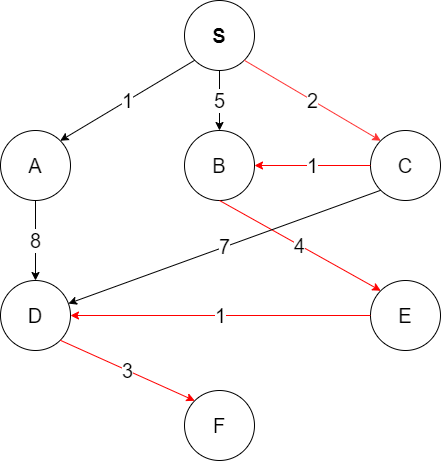

The diagram above was exported from draw.io. Its source (the exported page's mxGraphModel, read from the mxfile embedded in the PNG):
<mxGraphModel dx="942" dy="745" grid="1" gridSize="10" guides="1" tooltips="1" connect="1" arrows="1" fold="1" page="1" pageScale="1" pageWidth="827" pageHeight="1169" math="0" shadow="0">
  <root>
    <mxCell id="0" />
    <mxCell id="1" parent="0" />
    <mxCell id="N9Jj02jIc-ml7pyLwZfH-1" value="S" style="ellipse;whiteSpace=wrap;html=1;aspect=fixed;fontSize=20;fontStyle=1" parent="1" vertex="1">
      <mxGeometry x="384" y="50" width="70" height="70" as="geometry" />
    </mxCell>
    <mxCell id="N9Jj02jIc-ml7pyLwZfH-2" value="A" style="ellipse;whiteSpace=wrap;html=1;aspect=fixed;fontSize=20;" parent="1" vertex="1">
      <mxGeometry x="200" y="180" width="70" height="70" as="geometry" />
    </mxCell>
    <mxCell id="N9Jj02jIc-ml7pyLwZfH-3" value="B" style="ellipse;whiteSpace=wrap;html=1;aspect=fixed;fontSize=20;" parent="1" vertex="1">
      <mxGeometry x="384" y="180" width="70" height="70" as="geometry" />
    </mxCell>
    <mxCell id="N9Jj02jIc-ml7pyLwZfH-4" value="C" style="ellipse;whiteSpace=wrap;html=1;aspect=fixed;fontSize=20;" parent="1" vertex="1">
      <mxGeometry x="570" y="180" width="70" height="70" as="geometry" />
    </mxCell>
    <mxCell id="N9Jj02jIc-ml7pyLwZfH-5" value="D" style="ellipse;whiteSpace=wrap;html=1;aspect=fixed;fontSize=20;" parent="1" vertex="1">
      <mxGeometry x="200" y="330" width="70" height="70" as="geometry" />
    </mxCell>
    <mxCell id="N9Jj02jIc-ml7pyLwZfH-8" value="E" style="ellipse;whiteSpace=wrap;html=1;aspect=fixed;fontSize=20;" parent="1" vertex="1">
      <mxGeometry x="570" y="330" width="70" height="70" as="geometry" />
    </mxCell>
    <mxCell id="N9Jj02jIc-ml7pyLwZfH-9" value="F" style="ellipse;whiteSpace=wrap;html=1;aspect=fixed;fontSize=20;" parent="1" vertex="1">
      <mxGeometry x="384" y="440" width="70" height="70" as="geometry" />
    </mxCell>
    <mxCell id="N9Jj02jIc-ml7pyLwZfH-10" value="5" style="endArrow=classic;html=1;rounded=0;fontSize=20;exitX=0.5;exitY=1;exitDx=0;exitDy=0;entryX=0.5;entryY=0;entryDx=0;entryDy=0;verticalAlign=middle;" parent="1" source="N9Jj02jIc-ml7pyLwZfH-1" target="N9Jj02jIc-ml7pyLwZfH-3" edge="1">
      <mxGeometry width="50" height="50" relative="1" as="geometry">
        <mxPoint x="390" y="410" as="sourcePoint" />
        <mxPoint x="440" y="360" as="targetPoint" />
      </mxGeometry>
    </mxCell>
    <mxCell id="N9Jj02jIc-ml7pyLwZfH-13" value="2" style="endArrow=classic;html=1;rounded=0;fontSize=20;exitX=1;exitY=1;exitDx=0;exitDy=0;entryX=0;entryY=0;entryDx=0;entryDy=0;fillColor=#f8cecc;strokeColor=#FF3333;" parent="1" source="N9Jj02jIc-ml7pyLwZfH-1" target="N9Jj02jIc-ml7pyLwZfH-4" edge="1">
      <mxGeometry width="50" height="50" relative="1" as="geometry">
        <mxPoint x="390" y="410" as="sourcePoint" />
        <mxPoint x="440" y="360" as="targetPoint" />
      </mxGeometry>
    </mxCell>
    <mxCell id="N9Jj02jIc-ml7pyLwZfH-15" value="1" style="endArrow=classic;html=1;rounded=0;fontSize=20;exitX=0;exitY=1;exitDx=0;exitDy=0;entryX=1;entryY=0;entryDx=0;entryDy=0;" parent="1" source="N9Jj02jIc-ml7pyLwZfH-1" target="N9Jj02jIc-ml7pyLwZfH-2" edge="1">
      <mxGeometry width="50" height="50" relative="1" as="geometry">
        <mxPoint x="390" y="410" as="sourcePoint" />
        <mxPoint x="440" y="360" as="targetPoint" />
      </mxGeometry>
    </mxCell>
    <mxCell id="N9Jj02jIc-ml7pyLwZfH-16" value="1" style="endArrow=classic;html=1;rounded=0;fontSize=20;exitX=0;exitY=0.5;exitDx=0;exitDy=0;entryX=1;entryY=0.5;entryDx=0;entryDy=0;fillColor=#f8cecc;strokeColor=#FF0000;" parent="1" source="N9Jj02jIc-ml7pyLwZfH-4" target="N9Jj02jIc-ml7pyLwZfH-3" edge="1">
      <mxGeometry width="50" height="50" relative="1" as="geometry">
        <mxPoint x="390" y="410" as="sourcePoint" />
        <mxPoint x="440" y="360" as="targetPoint" />
      </mxGeometry>
    </mxCell>
    <mxCell id="N9Jj02jIc-ml7pyLwZfH-17" value="4" style="endArrow=classic;html=1;rounded=0;fontSize=20;exitX=0.5;exitY=1;exitDx=0;exitDy=0;entryX=0;entryY=0;entryDx=0;entryDy=0;strokeColor=#FF0000;" parent="1" source="N9Jj02jIc-ml7pyLwZfH-3" target="N9Jj02jIc-ml7pyLwZfH-8" edge="1">
      <mxGeometry width="50" height="50" relative="1" as="geometry">
        <mxPoint x="390" y="410" as="sourcePoint" />
        <mxPoint x="440" y="360" as="targetPoint" />
      </mxGeometry>
    </mxCell>
    <mxCell id="N9Jj02jIc-ml7pyLwZfH-18" value="1" style="endArrow=classic;html=1;rounded=0;fontSize=20;exitX=0;exitY=0.5;exitDx=0;exitDy=0;entryX=1;entryY=0.5;entryDx=0;entryDy=0;strokeColor=#FF0000;" parent="1" source="N9Jj02jIc-ml7pyLwZfH-8" target="N9Jj02jIc-ml7pyLwZfH-5" edge="1">
      <mxGeometry width="50" height="50" relative="1" as="geometry">
        <mxPoint x="390" y="410" as="sourcePoint" />
        <mxPoint x="440" y="360" as="targetPoint" />
      </mxGeometry>
    </mxCell>
    <mxCell id="N9Jj02jIc-ml7pyLwZfH-19" value="3" style="endArrow=classic;html=1;rounded=0;fontSize=20;exitX=1;exitY=1;exitDx=0;exitDy=0;entryX=0;entryY=0;entryDx=0;entryDy=0;strokeColor=#FF0000;" parent="1" source="N9Jj02jIc-ml7pyLwZfH-5" target="N9Jj02jIc-ml7pyLwZfH-9" edge="1">
      <mxGeometry width="50" height="50" relative="1" as="geometry">
        <mxPoint x="390" y="410" as="sourcePoint" />
        <mxPoint x="440" y="360" as="targetPoint" />
      </mxGeometry>
    </mxCell>
    <mxCell id="N9Jj02jIc-ml7pyLwZfH-20" value="8" style="endArrow=classic;html=1;rounded=0;fontSize=20;exitX=0.5;exitY=1;exitDx=0;exitDy=0;entryX=0.5;entryY=0;entryDx=0;entryDy=0;" parent="1" source="N9Jj02jIc-ml7pyLwZfH-2" target="N9Jj02jIc-ml7pyLwZfH-5" edge="1">
      <mxGeometry width="50" height="50" relative="1" as="geometry">
        <mxPoint x="390" y="410" as="sourcePoint" />
        <mxPoint x="440" y="360" as="targetPoint" />
      </mxGeometry>
    </mxCell>
    <mxCell id="N9Jj02jIc-ml7pyLwZfH-21" value="7" style="endArrow=classic;html=1;rounded=0;fontSize=20;exitX=0;exitY=1;exitDx=0;exitDy=0;" parent="1" source="N9Jj02jIc-ml7pyLwZfH-4" target="N9Jj02jIc-ml7pyLwZfH-5" edge="1">
      <mxGeometry width="50" height="50" relative="1" as="geometry">
        <mxPoint x="390" y="410" as="sourcePoint" />
        <mxPoint x="440" y="360" as="targetPoint" />
      </mxGeometry>
    </mxCell>
  </root>
</mxGraphModel>